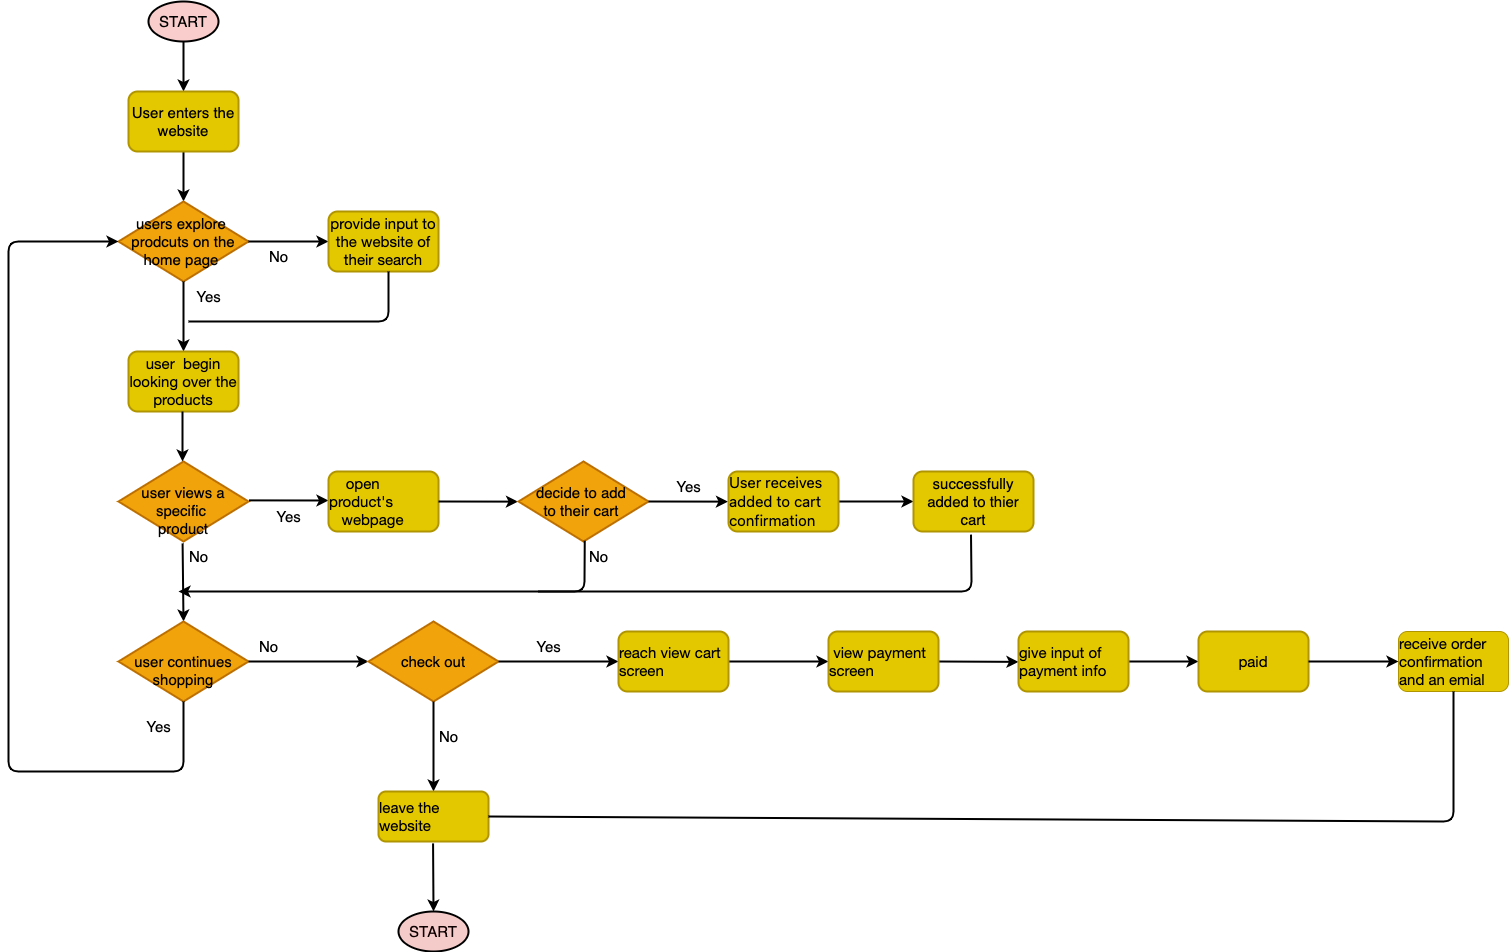

The diagram above was exported from draw.io. Its source (the exported page's mxGraphModel, read from the mxfile embedded in the PNG):
<mxGraphModel dx="2461" dy="1126" grid="1" gridSize="10" guides="1" tooltips="1" connect="0" arrows="1" fold="1" page="1" pageScale="1" pageWidth="850" pageHeight="1100" math="0" shadow="0">
  <root>
    <mxCell id="0" />
    <mxCell id="1" parent="0" />
    <mxCell id="2" value="&lt;font color=&quot;#000000&quot; style=&quot;font-size: 15px;&quot;&gt;START&lt;/font&gt;" style="ellipse;whiteSpace=wrap;html=1;fillColor=#f8cdcc;fontSize=15;strokeWidth=2;" vertex="1" parent="1">
      <mxGeometry x="60" y="60" width="70" height="40" as="geometry" />
    </mxCell>
    <mxCell id="3" value="" style="endArrow=classic;html=1;exitX=0.5;exitY=1;exitDx=0;exitDy=0;fontSize=15;strokeWidth=2;" edge="1" parent="1" source="2">
      <mxGeometry width="50" height="50" relative="1" as="geometry">
        <mxPoint x="170" y="230" as="sourcePoint" />
        <mxPoint x="95" y="150" as="targetPoint" />
      </mxGeometry>
    </mxCell>
    <mxCell id="8" value="" style="endArrow=classic;html=1;exitX=0.5;exitY=1;exitDx=0;exitDy=0;fontSize=15;strokeWidth=2;" edge="1" parent="1" target="9">
      <mxGeometry width="50" height="50" relative="1" as="geometry">
        <mxPoint x="95" y="210" as="sourcePoint" />
        <mxPoint x="95" y="250" as="targetPoint" />
      </mxGeometry>
    </mxCell>
    <mxCell id="9" value="users explore &lt;br style=&quot;font-size: 15px;&quot;&gt;prodcuts on the home page&amp;nbsp;" style="rhombus;whiteSpace=wrap;html=1;fillColor=#f0a30a;fontColor=#000000;strokeColor=#BD7000;fontSize=15;strokeWidth=2;" vertex="1" parent="1">
      <mxGeometry x="30" y="260" width="130" height="80" as="geometry" />
    </mxCell>
    <mxCell id="10" value="" style="endArrow=classic;html=1;exitX=0.5;exitY=1;exitDx=0;exitDy=0;fontSize=15;strokeWidth=2;" edge="1" parent="1" source="9">
      <mxGeometry width="50" height="50" relative="1" as="geometry">
        <mxPoint x="170" y="310" as="sourcePoint" />
        <mxPoint x="95" y="410" as="targetPoint" />
      </mxGeometry>
    </mxCell>
    <mxCell id="11" value="" style="endArrow=classic;html=1;exitX=1;exitY=0.5;exitDx=0;exitDy=0;fontSize=15;strokeWidth=2;" edge="1" parent="1" source="9">
      <mxGeometry width="50" height="50" relative="1" as="geometry">
        <mxPoint x="170" y="330" as="sourcePoint" />
        <mxPoint x="240" y="300" as="targetPoint" />
      </mxGeometry>
    </mxCell>
    <mxCell id="12" value="Yes" style="text;html=1;align=center;verticalAlign=middle;resizable=0;points=[];autosize=1;strokeColor=none;fillColor=none;fontSize=15;strokeWidth=2;" vertex="1" parent="1">
      <mxGeometry x="95" y="340" width="50" height="30" as="geometry" />
    </mxCell>
    <mxCell id="13" value="No" style="text;html=1;align=center;verticalAlign=middle;resizable=0;points=[];autosize=1;strokeColor=none;fillColor=none;fontSize=15;strokeWidth=2;" vertex="1" parent="1">
      <mxGeometry x="170" y="300" width="40" height="30" as="geometry" />
    </mxCell>
    <mxCell id="15" value="User enters the website" style="rounded=1;whiteSpace=wrap;html=1;labelBackgroundColor=none;fillColor=#e3c800;strokeColor=#B09500;fontColor=#000000;fontSize=15;strokeWidth=2;" vertex="1" parent="1">
      <mxGeometry x="40" y="150" width="110" height="60" as="geometry" />
    </mxCell>
    <mxCell id="16" value="&lt;span style=&quot;caret-color: rgb(0, 0, 0); font-family: &amp;quot;Lato Extended&amp;quot;, Lato, &amp;quot;Helvetica Neue&amp;quot;, Helvetica, Arial, sans-serif; text-align: left; text-size-adjust: auto; font-size: 15px;&quot;&gt;&lt;font style=&quot;font-size: 15px;&quot;&gt;provide input to the website of their search&lt;/font&gt;&lt;/span&gt;" style="rounded=1;whiteSpace=wrap;html=1;labelBackgroundColor=none;fillColor=#e3c800;strokeColor=#B09500;fontColor=#000000;fontSize=15;strokeWidth=2;" vertex="1" parent="1">
      <mxGeometry x="240" y="270" width="110" height="60" as="geometry" />
    </mxCell>
    <mxCell id="17" value="" style="endArrow=none;html=1;fontSize=15;fontColor=#FFFFFF;strokeWidth=2;" edge="1" parent="1">
      <mxGeometry width="50" height="50" relative="1" as="geometry">
        <mxPoint x="100" y="380" as="sourcePoint" />
        <mxPoint x="300" y="330" as="targetPoint" />
        <Array as="points">
          <mxPoint x="200" y="380" />
          <mxPoint x="300" y="380" />
        </Array>
      </mxGeometry>
    </mxCell>
    <mxCell id="18" value="&lt;span style=&quot;caret-color: rgb(0, 0, 0); font-family: &amp;quot;Lato Extended&amp;quot;, Lato, &amp;quot;Helvetica Neue&amp;quot;, Helvetica, Arial, sans-serif; text-align: left; text-size-adjust: auto; font-size: 15px;&quot;&gt;&lt;font style=&quot;font-size: 15px;&quot;&gt;user&amp;nbsp; begin looking over the products&lt;/font&gt;&lt;/span&gt;" style="rounded=1;whiteSpace=wrap;html=1;labelBackgroundColor=none;fillColor=#e3c800;strokeColor=#B09500;fontColor=#000000;fontSize=15;strokeWidth=2;" vertex="1" parent="1">
      <mxGeometry x="40" y="410" width="110" height="60" as="geometry" />
    </mxCell>
    <mxCell id="19" value="" style="endArrow=classic;html=1;exitX=0.5;exitY=1;exitDx=0;exitDy=0;fontSize=15;strokeWidth=2;" edge="1" parent="1">
      <mxGeometry width="50" height="50" relative="1" as="geometry">
        <mxPoint x="94" y="470" as="sourcePoint" />
        <mxPoint x="94" y="520" as="targetPoint" />
      </mxGeometry>
    </mxCell>
    <mxCell id="21" value="&lt;br style=&quot;font-size: 15px;&quot;&gt;user views a specific &lt;br style=&quot;font-size: 15px;&quot;&gt;product" style="rhombus;whiteSpace=wrap;html=1;fillColor=#f0a30a;fontColor=#000000;strokeColor=#BD7000;fontSize=15;strokeWidth=2;" vertex="1" parent="1">
      <mxGeometry x="30" y="520" width="130" height="80" as="geometry" />
    </mxCell>
    <mxCell id="23" value="" style="endArrow=classic;html=1;fontSize=15;fontColor=#FFFFFF;exitX=0.493;exitY=1.024;exitDx=0;exitDy=0;exitPerimeter=0;entryX=0.5;entryY=0;entryDx=0;entryDy=0;strokeWidth=2;" edge="1" parent="1" source="21" target="28">
      <mxGeometry width="50" height="50" relative="1" as="geometry">
        <mxPoint x="160" y="530" as="sourcePoint" />
        <mxPoint x="94" y="660" as="targetPoint" />
      </mxGeometry>
    </mxCell>
    <mxCell id="24" value="" style="endArrow=classic;html=1;fontSize=15;fontColor=#FFFFFF;exitX=1.004;exitY=0.486;exitDx=0;exitDy=0;exitPerimeter=0;strokeWidth=2;" edge="1" parent="1" source="21">
      <mxGeometry width="50" height="50" relative="1" as="geometry">
        <mxPoint x="160" y="490" as="sourcePoint" />
        <mxPoint x="240" y="559" as="targetPoint" />
      </mxGeometry>
    </mxCell>
    <mxCell id="25" value="Yes" style="text;html=1;align=center;verticalAlign=middle;resizable=0;points=[];autosize=1;strokeColor=none;fillColor=none;fontSize=15;strokeWidth=2;" vertex="1" parent="1">
      <mxGeometry x="175" y="560" width="50" height="30" as="geometry" />
    </mxCell>
    <mxCell id="26" value="No" style="text;html=1;align=center;verticalAlign=middle;resizable=0;points=[];autosize=1;strokeColor=none;fillColor=none;fontSize=15;strokeWidth=2;" vertex="1" parent="1">
      <mxGeometry x="90" y="600" width="40" height="30" as="geometry" />
    </mxCell>
    <mxCell id="27" value="&lt;div style=&quot;text-align: left; font-size: 15px;&quot;&gt;&lt;span style=&quot;background-color: initial; caret-color: rgb(0, 0, 0); font-size: 15px;&quot;&gt;&lt;font face=&quot;Lato Extended, Lato, Helvetica Neue, Helvetica, Arial, sans-serif&quot; style=&quot;font-size: 15px;&quot;&gt;&amp;nbsp; &amp;nbsp; open product's&amp;nbsp; &amp;nbsp; &amp;nbsp; &amp;nbsp; &amp;nbsp; &amp;nbsp; &amp;nbsp;webpage&amp;nbsp;&lt;/font&gt;&lt;/span&gt;&lt;/div&gt;" style="rounded=1;whiteSpace=wrap;html=1;labelBackgroundColor=none;fillColor=#e3c800;strokeColor=#B09500;fontColor=#000000;fontSize=15;strokeWidth=2;" vertex="1" parent="1">
      <mxGeometry x="240" y="530" width="110" height="60" as="geometry" />
    </mxCell>
    <mxCell id="28" value="&lt;br style=&quot;font-size: 15px;&quot;&gt;user continues shopping" style="rhombus;whiteSpace=wrap;html=1;fillColor=#f0a30a;fontColor=#000000;strokeColor=#BD7000;fontSize=15;strokeWidth=2;" vertex="1" parent="1">
      <mxGeometry x="30" y="680" width="130" height="80" as="geometry" />
    </mxCell>
    <mxCell id="29" value="" style="endArrow=classic;html=1;fontSize=15;fontColor=#FFFFFF;exitX=1.004;exitY=0.486;exitDx=0;exitDy=0;exitPerimeter=0;strokeWidth=2;" edge="1" parent="1">
      <mxGeometry width="50" height="50" relative="1" as="geometry">
        <mxPoint x="350" y="560" as="sourcePoint" />
        <mxPoint x="429.48" y="560.12" as="targetPoint" />
      </mxGeometry>
    </mxCell>
    <mxCell id="30" value="decide to add &lt;br&gt;to their cart&amp;nbsp;" style="rhombus;whiteSpace=wrap;html=1;fillColor=#f0a30a;fontColor=#000000;strokeColor=#BD7000;fontSize=15;strokeWidth=2;" vertex="1" parent="1">
      <mxGeometry x="430" y="520" width="130" height="80" as="geometry" />
    </mxCell>
    <mxCell id="31" value="" style="endArrow=classic;html=1;fontSize=15;fontColor=#FFFFFF;exitX=1.004;exitY=0.486;exitDx=0;exitDy=0;exitPerimeter=0;strokeWidth=2;" edge="1" parent="1">
      <mxGeometry width="50" height="50" relative="1" as="geometry">
        <mxPoint x="560" y="560" as="sourcePoint" />
        <mxPoint x="639.48" y="560.12" as="targetPoint" />
      </mxGeometry>
    </mxCell>
    <mxCell id="33" value="" style="endArrow=classic;html=1;fontSize=15;fontColor=#FFFFFF;exitX=0.51;exitY=0.991;exitDx=0;exitDy=0;exitPerimeter=0;strokeWidth=2;" edge="1" parent="1" source="30">
      <mxGeometry width="50" height="50" relative="1" as="geometry">
        <mxPoint x="470" y="580" as="sourcePoint" />
        <mxPoint x="90" y="650" as="targetPoint" />
        <Array as="points">
          <mxPoint x="496" y="650" />
        </Array>
      </mxGeometry>
    </mxCell>
    <mxCell id="34" value="Yes" style="text;html=1;align=center;verticalAlign=middle;resizable=0;points=[];autosize=1;strokeColor=none;fillColor=none;fontSize=15;strokeWidth=2;" vertex="1" parent="1">
      <mxGeometry x="575" y="530" width="50" height="30" as="geometry" />
    </mxCell>
    <mxCell id="35" value="No" style="text;html=1;align=center;verticalAlign=middle;resizable=0;points=[];autosize=1;strokeColor=none;fillColor=none;fontSize=15;strokeWidth=2;" vertex="1" parent="1">
      <mxGeometry x="490" y="600" width="40" height="30" as="geometry" />
    </mxCell>
    <mxCell id="79" value="" style="edgeStyle=none;html=1;labelBorderColor=none;strokeWidth=2;fontSize=15;fontColor=#000000;" edge="1" parent="1" source="36" target="78">
      <mxGeometry relative="1" as="geometry" />
    </mxCell>
    <mxCell id="36" value="&lt;div style=&quot;text-align: left; font-size: 15px;&quot;&gt;&lt;span style=&quot;caret-color: rgb(55, 65, 81); font-family: Söhne, ui-sans-serif, system-ui, -apple-system, &amp;quot;Segoe UI&amp;quot;, Roboto, Ubuntu, Cantarell, &amp;quot;Noto Sans&amp;quot;, sans-serif, &amp;quot;Helvetica Neue&amp;quot;, Arial, &amp;quot;Apple Color Emoji&amp;quot;, &amp;quot;Segoe UI Emoji&amp;quot;, &amp;quot;Segoe UI Symbol&amp;quot;, &amp;quot;Noto Color Emoji&amp;quot;; text-size-adjust: auto; font-size: 15px;&quot;&gt;User receives added to cart confirmation&lt;/span&gt;&lt;br style=&quot;font-size: 15px;&quot;&gt;&lt;/div&gt;" style="rounded=1;whiteSpace=wrap;html=1;labelBackgroundColor=none;fillColor=#e3c800;strokeColor=#B09500;fontColor=#000000;fontSize=15;strokeWidth=2;" vertex="1" parent="1">
      <mxGeometry x="640" y="530" width="110" height="60" as="geometry" />
    </mxCell>
    <mxCell id="44" value="" style="endArrow=classic;html=1;fontSize=15;fontColor=#FFFFFF;exitX=0.5;exitY=1;exitDx=0;exitDy=0;strokeWidth=2;" edge="1" parent="1" source="28">
      <mxGeometry width="50" height="50" relative="1" as="geometry">
        <mxPoint x="340" y="800" as="sourcePoint" />
        <mxPoint x="30" y="300" as="targetPoint" />
        <Array as="points">
          <mxPoint x="95" y="830" />
          <mxPoint x="-80" y="830" />
          <mxPoint x="-80" y="300" />
        </Array>
      </mxGeometry>
    </mxCell>
    <mxCell id="46" value="No" style="text;html=1;align=center;verticalAlign=middle;resizable=0;points=[];autosize=1;strokeColor=none;fillColor=none;fontSize=15;strokeWidth=2;" vertex="1" parent="1">
      <mxGeometry x="160" y="690" width="40" height="30" as="geometry" />
    </mxCell>
    <mxCell id="47" value="" style="endArrow=classic;html=1;fontSize=15;fontColor=#FFFFFF;exitX=1.004;exitY=0.486;exitDx=0;exitDy=0;exitPerimeter=0;strokeWidth=2;" edge="1" parent="1">
      <mxGeometry width="50" height="50" relative="1" as="geometry">
        <mxPoint x="159.99999999999997" y="720.0000000000001" as="sourcePoint" />
        <mxPoint x="280" y="720" as="targetPoint" />
      </mxGeometry>
    </mxCell>
    <mxCell id="48" value="check out" style="rhombus;whiteSpace=wrap;html=1;fillColor=#f0a30a;fontColor=#000000;strokeColor=#BD7000;fontSize=15;strokeWidth=2;" vertex="1" parent="1">
      <mxGeometry x="280" y="680" width="130" height="80" as="geometry" />
    </mxCell>
    <mxCell id="49" value="" style="endArrow=classic;html=1;fontSize=15;fontColor=#FFFFFF;exitX=0.5;exitY=1;exitDx=0;exitDy=0;strokeWidth=2;" edge="1" parent="1" source="48">
      <mxGeometry width="50" height="50" relative="1" as="geometry">
        <mxPoint x="340" y="820" as="sourcePoint" />
        <mxPoint x="345" y="850" as="targetPoint" />
      </mxGeometry>
    </mxCell>
    <mxCell id="51" value="Yes" style="text;html=1;align=center;verticalAlign=middle;resizable=0;points=[];autosize=1;strokeColor=none;fillColor=none;fontSize=15;strokeWidth=2;" vertex="1" parent="1">
      <mxGeometry x="435" y="690" width="50" height="30" as="geometry" />
    </mxCell>
    <mxCell id="52" value="" style="endArrow=classic;html=1;fontSize=15;fontColor=#FFFFFF;exitX=1.004;exitY=0.486;exitDx=0;exitDy=0;exitPerimeter=0;strokeWidth=2;" edge="1" parent="1">
      <mxGeometry width="50" height="50" relative="1" as="geometry">
        <mxPoint x="410" y="720" as="sourcePoint" />
        <mxPoint x="530" y="720" as="targetPoint" />
      </mxGeometry>
    </mxCell>
    <mxCell id="53" value="No" style="text;html=1;align=center;verticalAlign=middle;resizable=0;points=[];autosize=1;strokeColor=none;fillColor=none;fontSize=15;strokeWidth=2;" vertex="1" parent="1">
      <mxGeometry x="340" y="780" width="40" height="30" as="geometry" />
    </mxCell>
    <mxCell id="55" value="&lt;div style=&quot;text-align: left; font-size: 15px;&quot;&gt;&lt;font face=&quot;Lato Extended, Lato, Helvetica Neue, Helvetica, Arial, sans-serif&quot; style=&quot;font-size: 15px;&quot;&gt;&lt;span style=&quot;caret-color: rgb(0, 0, 0); font-size: 15px;&quot;&gt;leave the website&lt;/span&gt;&lt;/font&gt;&lt;/div&gt;" style="rounded=1;whiteSpace=wrap;html=1;labelBackgroundColor=none;fillColor=#e3c800;strokeColor=#B09500;fontColor=#000000;fontSize=15;strokeWidth=2;" vertex="1" parent="1">
      <mxGeometry x="290" y="850" width="110" height="50" as="geometry" />
    </mxCell>
    <mxCell id="60" style="edgeStyle=none;html=1;exitX=1;exitY=0.5;exitDx=0;exitDy=0;entryX=0;entryY=0.5;entryDx=0;entryDy=0;fontSize=15;fontColor=#FFFFFF;strokeWidth=2;" edge="1" parent="1" source="56" target="59">
      <mxGeometry relative="1" as="geometry" />
    </mxCell>
    <mxCell id="56" value="&lt;div style=&quot;text-align: left; font-size: 15px;&quot;&gt;&lt;font face=&quot;Lato Extended, Lato, Helvetica Neue, Helvetica, Arial, sans-serif&quot; style=&quot;font-size: 15px;&quot;&gt;&lt;span style=&quot;caret-color: rgb(0, 0, 0); font-size: 15px;&quot;&gt;reach view cart screen&lt;/span&gt;&lt;/font&gt;&lt;/div&gt;" style="rounded=1;whiteSpace=wrap;html=1;labelBackgroundColor=none;fillColor=#e3c800;strokeColor=#B09500;fontColor=#000000;fontSize=15;strokeWidth=2;" vertex="1" parent="1">
      <mxGeometry x="530" y="690" width="110" height="60" as="geometry" />
    </mxCell>
    <mxCell id="61" style="edgeStyle=none;html=1;exitX=1;exitY=0.5;exitDx=0;exitDy=0;fontSize=15;fontColor=#FFFFFF;strokeWidth=2;" edge="1" parent="1" source="59">
      <mxGeometry relative="1" as="geometry">
        <mxPoint x="930" y="720.3636363636363" as="targetPoint" />
      </mxGeometry>
    </mxCell>
    <mxCell id="59" value="&lt;div style=&quot;text-align: left; font-size: 15px;&quot;&gt;&lt;font face=&quot;Lato Extended, Lato, Helvetica Neue, Helvetica, Arial, sans-serif&quot; style=&quot;font-size: 15px;&quot;&gt;&lt;span style=&quot;caret-color: rgb(0, 0, 0); font-size: 15px;&quot;&gt;&amp;nbsp;view payment screen&lt;/span&gt;&lt;/font&gt;&lt;/div&gt;" style="rounded=1;whiteSpace=wrap;html=1;labelBackgroundColor=none;fillColor=#e3c800;strokeColor=#B09500;fontColor=#000000;fontSize=15;strokeWidth=2;" vertex="1" parent="1">
      <mxGeometry x="740" y="690" width="110" height="60" as="geometry" />
    </mxCell>
    <mxCell id="65" style="edgeStyle=none;html=1;exitX=1;exitY=0.5;exitDx=0;exitDy=0;entryX=0;entryY=0.5;entryDx=0;entryDy=0;fontSize=15;fontColor=#FFFFFF;strokeWidth=2;" edge="1" parent="1" source="63" target="64">
      <mxGeometry relative="1" as="geometry" />
    </mxCell>
    <mxCell id="63" value="&lt;div style=&quot;text-align: left; font-size: 15px;&quot;&gt;&lt;font face=&quot;Lato Extended, Lato, Helvetica Neue, Helvetica, Arial, sans-serif&quot; style=&quot;font-size: 15px;&quot;&gt;&lt;span style=&quot;caret-color: rgb(0, 0, 0); font-size: 15px;&quot;&gt;give input of&amp;nbsp; payment info&lt;/span&gt;&lt;/font&gt;&lt;/div&gt;" style="rounded=1;whiteSpace=wrap;html=1;labelBackgroundColor=none;fillColor=#e3c800;strokeColor=#B09500;fontColor=#000000;fontSize=15;strokeWidth=2;" vertex="1" parent="1">
      <mxGeometry x="930" y="690" width="110" height="60" as="geometry" />
    </mxCell>
    <mxCell id="64" value="&lt;div style=&quot;text-align: left; font-size: 15px;&quot;&gt;&lt;font face=&quot;Lato Extended, Lato, Helvetica Neue, Helvetica, Arial, sans-serif&quot; style=&quot;font-size: 15px;&quot;&gt;&lt;span style=&quot;caret-color: rgb(0, 0, 0); font-size: 15px;&quot;&gt;paid&lt;/span&gt;&lt;/font&gt;&lt;/div&gt;" style="rounded=1;whiteSpace=wrap;html=1;labelBackgroundColor=none;fillColor=#e3c800;fontColor=#000000;strokeColor=#B09500;fontSize=15;strokeWidth=2;" vertex="1" parent="1">
      <mxGeometry x="1110" y="690" width="110" height="60" as="geometry" />
    </mxCell>
    <mxCell id="66" value="&lt;div style=&quot;text-align: left; font-size: 15px;&quot;&gt;&lt;font face=&quot;Lato Extended, Lato, Helvetica Neue, Helvetica, Arial, sans-serif&quot; style=&quot;font-size: 15px;&quot;&gt;&lt;span style=&quot;caret-color: rgb(0, 0, 0); font-size: 15px;&quot;&gt;receive order confirmation and an emial&amp;nbsp;&lt;/span&gt;&lt;/font&gt;&lt;/div&gt;" style="rounded=1;whiteSpace=wrap;html=1;labelBackgroundColor=none;fillColor=#e3c800;fontColor=#000000;strokeColor=#B09500;fontSize=15;" vertex="1" parent="1">
      <mxGeometry x="1310" y="690" width="110" height="60" as="geometry" />
    </mxCell>
    <mxCell id="67" style="edgeStyle=none;html=1;entryX=0;entryY=0.5;entryDx=0;entryDy=0;fontSize=15;fontColor=#FFFFFF;strokeWidth=2;" edge="1" parent="1" target="66">
      <mxGeometry relative="1" as="geometry">
        <mxPoint x="1220" y="720" as="sourcePoint" />
        <mxPoint x="1120" y="730" as="targetPoint" />
      </mxGeometry>
    </mxCell>
    <mxCell id="69" value="" style="endArrow=none;html=1;fontSize=15;fontColor=#FFFFFF;entryX=0.5;entryY=1;entryDx=0;entryDy=0;exitX=1;exitY=0.5;exitDx=0;exitDy=0;labelBorderColor=none;horizontal=1;strokeWidth=2;" edge="1" parent="1" source="55" target="66">
      <mxGeometry width="50" height="50" relative="1" as="geometry">
        <mxPoint x="1190" y="820" as="sourcePoint" />
        <mxPoint x="1240" y="770" as="targetPoint" />
        <Array as="points">
          <mxPoint x="1365" y="880" />
        </Array>
      </mxGeometry>
    </mxCell>
    <mxCell id="70" value="Yes" style="text;html=1;align=center;verticalAlign=middle;resizable=0;points=[];autosize=1;strokeColor=none;fillColor=none;fontSize=15;strokeWidth=2;" vertex="1" parent="1">
      <mxGeometry x="45" y="770" width="50" height="30" as="geometry" />
    </mxCell>
    <mxCell id="73" value="" style="endArrow=classic;html=1;fontSize=15;fontColor=#FFFFFF;exitX=0.496;exitY=1.038;exitDx=0;exitDy=0;exitPerimeter=0;strokeWidth=2;" edge="1" parent="1" source="55">
      <mxGeometry width="50" height="50" relative="1" as="geometry">
        <mxPoint x="430" y="810" as="sourcePoint" />
        <mxPoint x="345" y="970" as="targetPoint" />
      </mxGeometry>
    </mxCell>
    <mxCell id="74" value="&lt;font color=&quot;#0e0101&quot; style=&quot;font-size: 15px;&quot;&gt;START&lt;/font&gt;" style="ellipse;whiteSpace=wrap;html=1;fillColor=#f5cbca;fontSize=15;strokeWidth=2;" vertex="1" parent="1">
      <mxGeometry x="310" y="970" width="70" height="40" as="geometry" />
    </mxCell>
    <mxCell id="76" value="" style="endArrow=none;html=1;fontSize=15;fontColor=#FFFFFF;strokeWidth=2;entryX=0.48;entryY=1.052;entryDx=0;entryDy=0;entryPerimeter=0;" edge="1" parent="1" target="78">
      <mxGeometry width="50" height="50" relative="1" as="geometry">
        <mxPoint x="450" y="650" as="sourcePoint" />
        <mxPoint x="690" y="590" as="targetPoint" />
        <Array as="points">
          <mxPoint x="883" y="650" />
        </Array>
      </mxGeometry>
    </mxCell>
    <mxCell id="78" value="successfully added to thier cart" style="whiteSpace=wrap;html=1;fontSize=15;fillColor=#e3c800;strokeColor=#B09500;fontColor=#000000;rounded=1;labelBackgroundColor=none;strokeWidth=2;" vertex="1" parent="1">
      <mxGeometry x="825" y="530" width="120" height="60" as="geometry" />
    </mxCell>
  </root>
</mxGraphModel>